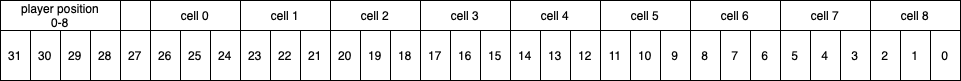

The diagram above was exported from draw.io. Its source (the exported page's mxGraphModel, read from the mxfile embedded in the PNG):
<mxGraphModel dx="1062" dy="971" grid="1" gridSize="10" guides="1" tooltips="1" connect="1" arrows="1" fold="1" page="1" pageScale="1" pageWidth="850" pageHeight="1100" math="0" shadow="0">
  <root>
    <mxCell id="0" />
    <mxCell id="1" parent="0" />
    <mxCell id="7kzcw4TQt6T88qCt5HKn-3" value="player position&lt;div&gt;0-8&lt;/div&gt;" style="rounded=0;whiteSpace=wrap;html=1;" vertex="1" parent="1">
      <mxGeometry x="40" y="120" width="120" height="30" as="geometry" />
    </mxCell>
    <mxCell id="7kzcw4TQt6T88qCt5HKn-4" value="31" style="rounded=0;whiteSpace=wrap;html=1;" vertex="1" parent="1">
      <mxGeometry x="40" y="150" width="30" height="50" as="geometry" />
    </mxCell>
    <mxCell id="7kzcw4TQt6T88qCt5HKn-5" value="30" style="rounded=0;whiteSpace=wrap;html=1;" vertex="1" parent="1">
      <mxGeometry x="70" y="150" width="30" height="50" as="geometry" />
    </mxCell>
    <mxCell id="7kzcw4TQt6T88qCt5HKn-6" value="29" style="rounded=0;whiteSpace=wrap;html=1;" vertex="1" parent="1">
      <mxGeometry x="100" y="150" width="30" height="50" as="geometry" />
    </mxCell>
    <mxCell id="7kzcw4TQt6T88qCt5HKn-7" value="28" style="rounded=0;whiteSpace=wrap;html=1;" vertex="1" parent="1">
      <mxGeometry x="130" y="150" width="30" height="50" as="geometry" />
    </mxCell>
    <mxCell id="7kzcw4TQt6T88qCt5HKn-8" value="27" style="rounded=0;whiteSpace=wrap;html=1;" vertex="1" parent="1">
      <mxGeometry x="160" y="150" width="30" height="50" as="geometry" />
    </mxCell>
    <mxCell id="7kzcw4TQt6T88qCt5HKn-9" value="" style="rounded=0;whiteSpace=wrap;html=1;" vertex="1" parent="1">
      <mxGeometry x="160" y="120" width="30" height="30" as="geometry" />
    </mxCell>
    <mxCell id="7kzcw4TQt6T88qCt5HKn-10" value="26" style="rounded=0;whiteSpace=wrap;html=1;" vertex="1" parent="1">
      <mxGeometry x="190" y="150" width="30" height="50" as="geometry" />
    </mxCell>
    <mxCell id="7kzcw4TQt6T88qCt5HKn-11" value="25" style="rounded=0;whiteSpace=wrap;html=1;" vertex="1" parent="1">
      <mxGeometry x="220" y="150" width="30" height="50" as="geometry" />
    </mxCell>
    <mxCell id="7kzcw4TQt6T88qCt5HKn-12" value="24" style="rounded=0;whiteSpace=wrap;html=1;" vertex="1" parent="1">
      <mxGeometry x="250" y="150" width="30" height="50" as="geometry" />
    </mxCell>
    <mxCell id="7kzcw4TQt6T88qCt5HKn-13" value="cell 0" style="rounded=0;whiteSpace=wrap;html=1;" vertex="1" parent="1">
      <mxGeometry x="190" y="120" width="90" height="30" as="geometry" />
    </mxCell>
    <mxCell id="7kzcw4TQt6T88qCt5HKn-14" value="23" style="rounded=0;whiteSpace=wrap;html=1;" vertex="1" parent="1">
      <mxGeometry x="280" y="150" width="30" height="50" as="geometry" />
    </mxCell>
    <mxCell id="7kzcw4TQt6T88qCt5HKn-15" value="22" style="rounded=0;whiteSpace=wrap;html=1;" vertex="1" parent="1">
      <mxGeometry x="310" y="150" width="30" height="50" as="geometry" />
    </mxCell>
    <mxCell id="7kzcw4TQt6T88qCt5HKn-16" value="21" style="rounded=0;whiteSpace=wrap;html=1;" vertex="1" parent="1">
      <mxGeometry x="340" y="150" width="30" height="50" as="geometry" />
    </mxCell>
    <mxCell id="7kzcw4TQt6T88qCt5HKn-17" value="cell 1" style="rounded=0;whiteSpace=wrap;html=1;" vertex="1" parent="1">
      <mxGeometry x="280" y="120" width="90" height="30" as="geometry" />
    </mxCell>
    <mxCell id="7kzcw4TQt6T88qCt5HKn-18" value="20" style="rounded=0;whiteSpace=wrap;html=1;" vertex="1" parent="1">
      <mxGeometry x="370" y="150" width="30" height="50" as="geometry" />
    </mxCell>
    <mxCell id="7kzcw4TQt6T88qCt5HKn-19" value="19" style="rounded=0;whiteSpace=wrap;html=1;" vertex="1" parent="1">
      <mxGeometry x="400" y="150" width="30" height="50" as="geometry" />
    </mxCell>
    <mxCell id="7kzcw4TQt6T88qCt5HKn-20" value="18" style="rounded=0;whiteSpace=wrap;html=1;" vertex="1" parent="1">
      <mxGeometry x="430" y="150" width="30" height="50" as="geometry" />
    </mxCell>
    <mxCell id="7kzcw4TQt6T88qCt5HKn-21" value="cell 2" style="rounded=0;whiteSpace=wrap;html=1;" vertex="1" parent="1">
      <mxGeometry x="370" y="120" width="90" height="30" as="geometry" />
    </mxCell>
    <mxCell id="7kzcw4TQt6T88qCt5HKn-22" value="17" style="rounded=0;whiteSpace=wrap;html=1;" vertex="1" parent="1">
      <mxGeometry x="460" y="150" width="30" height="50" as="geometry" />
    </mxCell>
    <mxCell id="7kzcw4TQt6T88qCt5HKn-23" value="16" style="rounded=0;whiteSpace=wrap;html=1;" vertex="1" parent="1">
      <mxGeometry x="490" y="150" width="30" height="50" as="geometry" />
    </mxCell>
    <mxCell id="7kzcw4TQt6T88qCt5HKn-24" value="15" style="rounded=0;whiteSpace=wrap;html=1;" vertex="1" parent="1">
      <mxGeometry x="520" y="150" width="30" height="50" as="geometry" />
    </mxCell>
    <mxCell id="7kzcw4TQt6T88qCt5HKn-25" value="cell 3" style="rounded=0;whiteSpace=wrap;html=1;" vertex="1" parent="1">
      <mxGeometry x="460" y="120" width="90" height="30" as="geometry" />
    </mxCell>
    <mxCell id="7kzcw4TQt6T88qCt5HKn-26" value="14" style="rounded=0;whiteSpace=wrap;html=1;" vertex="1" parent="1">
      <mxGeometry x="550" y="150" width="30" height="50" as="geometry" />
    </mxCell>
    <mxCell id="7kzcw4TQt6T88qCt5HKn-27" value="13" style="rounded=0;whiteSpace=wrap;html=1;" vertex="1" parent="1">
      <mxGeometry x="580" y="150" width="30" height="50" as="geometry" />
    </mxCell>
    <mxCell id="7kzcw4TQt6T88qCt5HKn-28" value="12" style="rounded=0;whiteSpace=wrap;html=1;" vertex="1" parent="1">
      <mxGeometry x="610" y="150" width="30" height="50" as="geometry" />
    </mxCell>
    <mxCell id="7kzcw4TQt6T88qCt5HKn-29" value="cell 4" style="rounded=0;whiteSpace=wrap;html=1;" vertex="1" parent="1">
      <mxGeometry x="550" y="120" width="90" height="30" as="geometry" />
    </mxCell>
    <mxCell id="7kzcw4TQt6T88qCt5HKn-30" value="11" style="rounded=0;whiteSpace=wrap;html=1;" vertex="1" parent="1">
      <mxGeometry x="640" y="150" width="30" height="50" as="geometry" />
    </mxCell>
    <mxCell id="7kzcw4TQt6T88qCt5HKn-31" value="10" style="rounded=0;whiteSpace=wrap;html=1;" vertex="1" parent="1">
      <mxGeometry x="670" y="150" width="30" height="50" as="geometry" />
    </mxCell>
    <mxCell id="7kzcw4TQt6T88qCt5HKn-32" value="9" style="rounded=0;whiteSpace=wrap;html=1;" vertex="1" parent="1">
      <mxGeometry x="700" y="150" width="30" height="50" as="geometry" />
    </mxCell>
    <mxCell id="7kzcw4TQt6T88qCt5HKn-33" value="cell 5" style="rounded=0;whiteSpace=wrap;html=1;" vertex="1" parent="1">
      <mxGeometry x="640" y="120" width="90" height="30" as="geometry" />
    </mxCell>
    <mxCell id="7kzcw4TQt6T88qCt5HKn-34" value="8" style="rounded=0;whiteSpace=wrap;html=1;" vertex="1" parent="1">
      <mxGeometry x="730" y="150" width="30" height="50" as="geometry" />
    </mxCell>
    <mxCell id="7kzcw4TQt6T88qCt5HKn-35" value="7" style="rounded=0;whiteSpace=wrap;html=1;" vertex="1" parent="1">
      <mxGeometry x="760" y="150" width="30" height="50" as="geometry" />
    </mxCell>
    <mxCell id="7kzcw4TQt6T88qCt5HKn-36" value="6" style="rounded=0;whiteSpace=wrap;html=1;" vertex="1" parent="1">
      <mxGeometry x="790" y="150" width="30" height="50" as="geometry" />
    </mxCell>
    <mxCell id="7kzcw4TQt6T88qCt5HKn-37" value="cell 6" style="rounded=0;whiteSpace=wrap;html=1;" vertex="1" parent="1">
      <mxGeometry x="730" y="120" width="90" height="30" as="geometry" />
    </mxCell>
    <mxCell id="7kzcw4TQt6T88qCt5HKn-38" value="5" style="rounded=0;whiteSpace=wrap;html=1;" vertex="1" parent="1">
      <mxGeometry x="820" y="150" width="30" height="50" as="geometry" />
    </mxCell>
    <mxCell id="7kzcw4TQt6T88qCt5HKn-39" value="4" style="rounded=0;whiteSpace=wrap;html=1;" vertex="1" parent="1">
      <mxGeometry x="850" y="150" width="30" height="50" as="geometry" />
    </mxCell>
    <mxCell id="7kzcw4TQt6T88qCt5HKn-40" value="3" style="rounded=0;whiteSpace=wrap;html=1;" vertex="1" parent="1">
      <mxGeometry x="880" y="150" width="30" height="50" as="geometry" />
    </mxCell>
    <mxCell id="7kzcw4TQt6T88qCt5HKn-41" value="cell 7" style="rounded=0;whiteSpace=wrap;html=1;" vertex="1" parent="1">
      <mxGeometry x="820" y="120" width="90" height="30" as="geometry" />
    </mxCell>
    <mxCell id="7kzcw4TQt6T88qCt5HKn-42" value="2" style="rounded=0;whiteSpace=wrap;html=1;" vertex="1" parent="1">
      <mxGeometry x="910" y="150" width="30" height="50" as="geometry" />
    </mxCell>
    <mxCell id="7kzcw4TQt6T88qCt5HKn-43" value="1" style="rounded=0;whiteSpace=wrap;html=1;" vertex="1" parent="1">
      <mxGeometry x="940" y="150" width="30" height="50" as="geometry" />
    </mxCell>
    <mxCell id="7kzcw4TQt6T88qCt5HKn-44" value="0" style="rounded=0;whiteSpace=wrap;html=1;" vertex="1" parent="1">
      <mxGeometry x="970" y="150" width="30" height="50" as="geometry" />
    </mxCell>
    <mxCell id="7kzcw4TQt6T88qCt5HKn-45" value="cell 8" style="rounded=0;whiteSpace=wrap;html=1;" vertex="1" parent="1">
      <mxGeometry x="910" y="120" width="90" height="30" as="geometry" />
    </mxCell>
  </root>
</mxGraphModel>